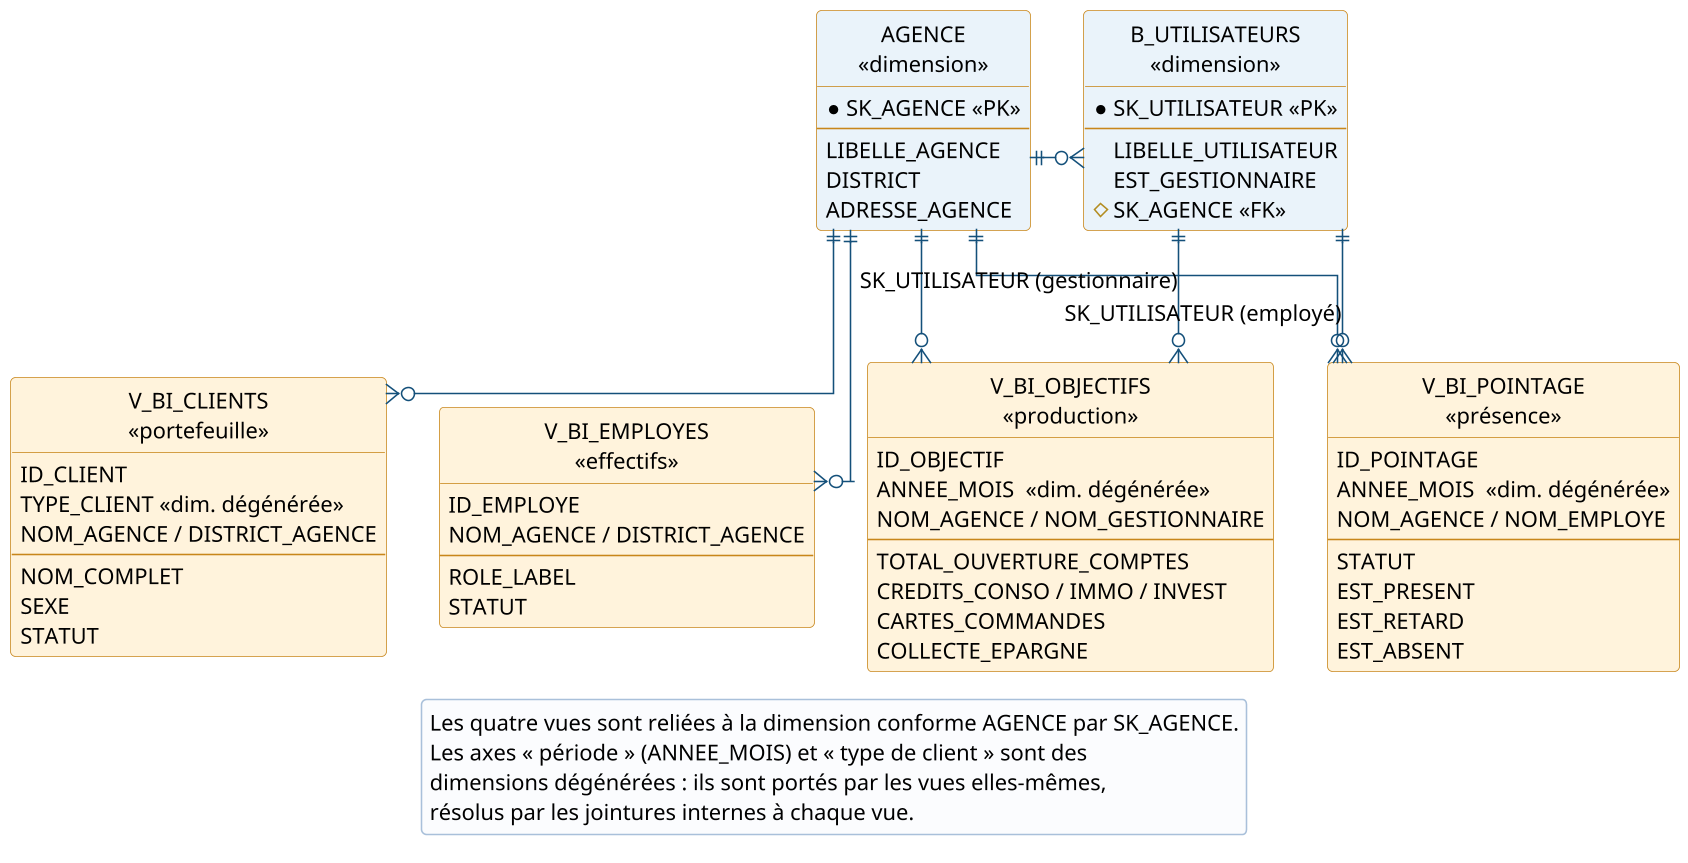

The diagram above was rendered by PlantUML. Its source (embedded in the PNG):
@startuml

skinparam dpi 150
skinparam shadowing false
skinparam DefaultFontName Arial
skinparam DefaultFontSize 14
skinparam ArrowColor #14507A
skinparam roundCorner 6

skinparam linetype ortho
skinparam nodesep 34
skinparam ranksep 85
skinparam class {
  BackgroundColor #FFF3DC
  BorderColor #C8861A
}
skinparam legendBackgroundColor #FBFCFE
skinparam legendBorderColor #A9C0DA
hide circle
hide methods

' ===================== Dimensions conformes =====================
entity "AGENCE\n<<dimension>>" as DA #EAF3FA {
  *SK_AGENCE <<PK>>
  --
  LIBELLE_AGENCE
  DISTRICT
  ADRESSE_AGENCE
}
entity "B_UTILISATEURS\n<<dimension>>" as DG #EAF3FA {
  *SK_UTILISATEUR <<PK>>
  --
  LIBELLE_UTILISATEUR
  EST_GESTIONNAIRE
  #SK_AGENCE <<FK>>
}

' ===================== Vues d'analyse (faits) =====================
entity "V_BI_OBJECTIFS\n<<production>>" as F1 {
  ID_OBJECTIF
  ANNEE_MOIS  <<dim. dégénérée>>
  NOM_AGENCE / NOM_GESTIONNAIRE
  --
  TOTAL_OUVERTURE_COMPTES
  CREDITS_CONSO / IMMO / INVEST
  CARTES_COMMANDES
  COLLECTE_EPARGNE
}
entity "V_BI_EMPLOYES\n<<effectifs>>" as F2 {
  ID_EMPLOYE
  NOM_AGENCE / DISTRICT_AGENCE
  --
  ROLE_LABEL
  STATUT
}
entity "V_BI_CLIENTS\n<<portefeuille>>" as F3 {
  ID_CLIENT
  TYPE_CLIENT <<dim. dégénérée>>
  NOM_AGENCE / DISTRICT_AGENCE
  --
  NOM_COMPLET
  SEXE
  STATUT
}
entity "V_BI_POINTAGE\n<<présence>>" as F4 {
  ID_POINTAGE
  ANNEE_MOIS  <<dim. dégénérée>>
  NOM_AGENCE / NOM_EMPLOYE
  --
  STATUT
  EST_PRESENT
  EST_RETARD
  EST_ABSENT
}

' ------- placement : les deux dimensions côte à côte, les vues en dessous -------
DA -[hidden]right- DG
F2 -[hidden]right- F1
F3 -[hidden]right- F4

' ===================== Relations (1 -- *) =====================
' Toutes les vues sont reliées à la dimension AGENCE par SK_AGENCE.
DA ||--o{ F1
DA ||--o{ F2
DA ||--o{ F3
DA ||--o{ F4
DA ||--o{ DG
DG ||--o{ F1 : SK_UTILISATEUR (gestionnaire)
DG ||--o{ F4 : SK_UTILISATEUR (employé)

legend bottom
  Les quatre vues sont reliées à la dimension conforme AGENCE par SK_AGENCE.
  Les axes « période » (ANNEE_MOIS) et « type de client » sont des
  dimensions dégénérées : ils sont portés par les vues elles-mêmes,
  résolus par les jointures internes à chaque vue.
endlegend
@enduml